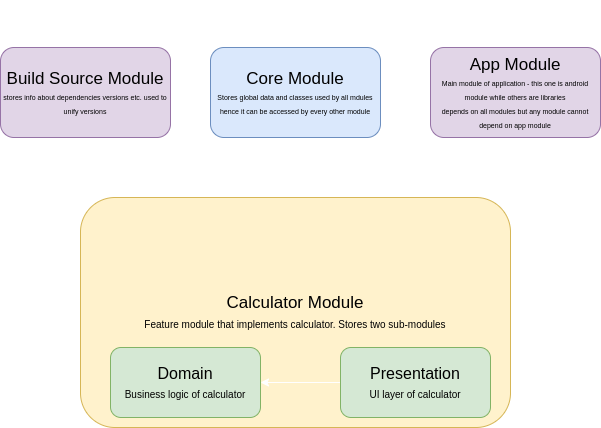

The diagram above was exported from draw.io. Its source (the exported page's mxGraphModel, read from the mxfile embedded in the PNG):
<mxGraphModel dx="1038" dy="554" grid="1" gridSize="10" guides="1" tooltips="1" connect="1" arrows="1" fold="1" page="1" pageScale="1" pageWidth="827" pageHeight="1169" math="0" shadow="0">
  <root>
    <mxCell id="0" />
    <mxCell id="1" parent="0" />
    <mxCell id="UpqxkYqdKj0sjGvAMPCe-14" value="" style="edgeStyle=orthogonalEdgeStyle;rounded=0;orthogonalLoop=1;jettySize=auto;html=1;fontSize=10;strokeColor=#FFFFFF;" parent="1" source="UpqxkYqdKj0sjGvAMPCe-1" target="UpqxkYqdKj0sjGvAMPCe-2" edge="1">
      <mxGeometry relative="1" as="geometry" />
    </mxCell>
    <mxCell id="UpqxkYqdKj0sjGvAMPCe-1" value="&lt;font style=&quot;font-size: 17px&quot;&gt;Core Module&lt;br&gt;&lt;/font&gt;&lt;font style=&quot;font-size: 7px&quot;&gt;Stores global data and classes used by all mdules&lt;br&gt;hence it can be accessed by every other module&lt;br&gt;&lt;/font&gt;" style="rounded=1;whiteSpace=wrap;html=1;fillColor=#dae8fc;strokeColor=#6c8ebf;" parent="1" vertex="1">
      <mxGeometry x="310" y="80" width="170" height="90" as="geometry" />
    </mxCell>
    <mxCell id="UpqxkYqdKj0sjGvAMPCe-2" value="&lt;font style=&quot;font-size: 17px&quot;&gt;Build Source Module&lt;br&gt;&lt;/font&gt;&lt;font style=&quot;font-size: 7px&quot;&gt;stores info about dependencies versions etc. used to unify versions&lt;/font&gt;" style="rounded=1;whiteSpace=wrap;html=1;fillColor=#e1d5e7;strokeColor=#9673a6;" parent="1" vertex="1">
      <mxGeometry x="100" y="80" width="170" height="90" as="geometry" />
    </mxCell>
    <mxCell id="UpqxkYqdKj0sjGvAMPCe-13" style="edgeStyle=orthogonalEdgeStyle;rounded=0;orthogonalLoop=1;jettySize=auto;html=1;entryX=0.5;entryY=0;entryDx=0;entryDy=0;fontSize=10;strokeColor=#FFFFFF;" parent="1" source="UpqxkYqdKj0sjGvAMPCe-4" target="UpqxkYqdKj0sjGvAMPCe-2" edge="1">
      <mxGeometry relative="1" as="geometry">
        <Array as="points">
          <mxPoint x="615" y="40" />
          <mxPoint x="185" y="40" />
        </Array>
      </mxGeometry>
    </mxCell>
    <mxCell id="UpqxkYqdKj0sjGvAMPCe-15" value="" style="edgeStyle=orthogonalEdgeStyle;rounded=0;orthogonalLoop=1;jettySize=auto;html=1;fontSize=10;strokeColor=#FFFFFF;" parent="1" source="UpqxkYqdKj0sjGvAMPCe-4" target="UpqxkYqdKj0sjGvAMPCe-1" edge="1">
      <mxGeometry relative="1" as="geometry" />
    </mxCell>
    <mxCell id="UpqxkYqdKj0sjGvAMPCe-18" style="edgeStyle=orthogonalEdgeStyle;rounded=0;orthogonalLoop=1;jettySize=auto;html=1;exitX=0.5;exitY=1;exitDx=0;exitDy=0;entryX=1;entryY=0.565;entryDx=0;entryDy=0;entryPerimeter=0;fontSize=10;strokeColor=#FFFFFF;" parent="1" source="UpqxkYqdKj0sjGvAMPCe-4" target="UpqxkYqdKj0sjGvAMPCe-5" edge="1">
      <mxGeometry relative="1" as="geometry" />
    </mxCell>
    <mxCell id="UpqxkYqdKj0sjGvAMPCe-4" value="&lt;font style=&quot;font-size: 17px&quot;&gt;App Module&lt;br&gt;&lt;/font&gt;&lt;span style=&quot;font-size: 7px&quot;&gt;Main module of application - this one is android module while others are libraries&lt;br&gt;depends on all modules but any module cannot depend on app module&lt;br&gt;&lt;/span&gt;" style="rounded=1;whiteSpace=wrap;html=1;fillColor=#e1d5e7;strokeColor=#9673a6;" parent="1" vertex="1">
      <mxGeometry x="530" y="80" width="170" height="90" as="geometry" />
    </mxCell>
    <mxCell id="UpqxkYqdKj0sjGvAMPCe-16" style="edgeStyle=orthogonalEdgeStyle;rounded=0;orthogonalLoop=1;jettySize=auto;html=1;entryX=0.5;entryY=1;entryDx=0;entryDy=0;fontSize=10;strokeColor=#FFFFFF;" parent="1" source="UpqxkYqdKj0sjGvAMPCe-5" target="UpqxkYqdKj0sjGvAMPCe-1" edge="1">
      <mxGeometry relative="1" as="geometry" />
    </mxCell>
    <mxCell id="UpqxkYqdKj0sjGvAMPCe-19" style="edgeStyle=orthogonalEdgeStyle;rounded=0;orthogonalLoop=1;jettySize=auto;html=1;exitX=0;exitY=0.5;exitDx=0;exitDy=0;entryX=0.44;entryY=1.029;entryDx=0;entryDy=0;entryPerimeter=0;fontSize=10;strokeColor=#FFFFFF;" parent="1" source="UpqxkYqdKj0sjGvAMPCe-5" target="UpqxkYqdKj0sjGvAMPCe-2" edge="1">
      <mxGeometry relative="1" as="geometry" />
    </mxCell>
    <mxCell id="UpqxkYqdKj0sjGvAMPCe-5" value="Calculator Module&lt;br style=&quot;font-size: 16px&quot;&gt;&lt;font size=&quot;1&quot;&gt;Feature module that implements calculator. Stores two sub-modules&lt;/font&gt;" style="rounded=1;whiteSpace=wrap;html=1;fontSize=17;fillColor=#fff2cc;strokeColor=#d6b656;" parent="1" vertex="1">
      <mxGeometry x="180" y="230" width="430" height="230" as="geometry" />
    </mxCell>
    <mxCell id="UpqxkYqdKj0sjGvAMPCe-6" value="Domain&lt;br style=&quot;font-size: 15px&quot;&gt;&lt;font size=&quot;1&quot;&gt;Business logic of calculator&lt;/font&gt;" style="rounded=1;whiteSpace=wrap;html=1;fontSize=16;fillColor=#d5e8d4;strokeColor=#82b366;" parent="1" vertex="1">
      <mxGeometry x="210" y="380" width="150" height="70" as="geometry" />
    </mxCell>
    <mxCell id="UpqxkYqdKj0sjGvAMPCe-8" style="edgeStyle=orthogonalEdgeStyle;rounded=0;orthogonalLoop=1;jettySize=auto;html=1;entryX=1;entryY=0.5;entryDx=0;entryDy=0;fontSize=10;strokeColor=#FFFFFF;" parent="1" source="UpqxkYqdKj0sjGvAMPCe-7" target="UpqxkYqdKj0sjGvAMPCe-6" edge="1">
      <mxGeometry relative="1" as="geometry" />
    </mxCell>
    <mxCell id="UpqxkYqdKj0sjGvAMPCe-7" value="Presentation&lt;br&gt;&lt;font style=&quot;font-size: 10px&quot;&gt;UI layer of calculator&lt;/font&gt;" style="rounded=1;whiteSpace=wrap;html=1;fontSize=16;fillColor=#d5e8d4;strokeColor=#82b366;" parent="1" vertex="1">
      <mxGeometry x="440" y="380" width="150" height="70" as="geometry" />
    </mxCell>
  </root>
</mxGraphModel>